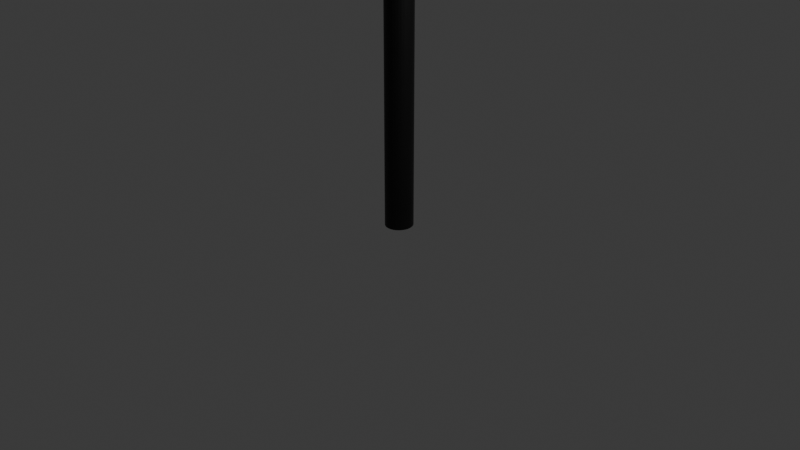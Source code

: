 # Source: SignColumn.blend  (saved by Blender 4.4.32; exported with 4.5.12 LTS)
import bpy
from mathutils import Matrix  # noqa: F401  (used for matrix-valued properties, if any)

bpy.ops.wm.read_factory_settings(use_empty=True)
scene = bpy.context.scene
scene.name = 'Scene'

# ---- collections
col_collection = bpy.data.collections.new('Collection'); scene.collection.children.link(col_collection)

# ---- materials (node trees are filled in below, after node groups)
mat_material_001 = bpy.data.materials.new('Material.001')
mat_material_002 = bpy.data.materials.new('Material.002')

# ---- material node trees
mat_material_001.use_nodes = True; mat_material_001.node_tree.nodes.clear()
_N = mat_material_001.node_tree.nodes; _L = mat_material_001.node_tree.links
n0 = _N.new('ShaderNodeBsdfPrincipled'); n0.name = 'Principled BSDF'; n0.location = (10, 300)
n0.inputs[0].default_value = (0.0, 0.0, 0.0, 1.0)
n1 = _N.new('ShaderNodeOutputMaterial'); n1.name = 'Material Output'; n1.location = (300, 300)
_L.new(n0.outputs[0], n1.inputs[0])
n1.is_active_output = True
mat_material_002.use_nodes = True; mat_material_002.node_tree.nodes.clear()
_N = mat_material_002.node_tree.nodes; _L = mat_material_002.node_tree.links
n0 = _N.new('ShaderNodeBsdfPrincipled'); n0.name = 'Principled BSDF'; n0.location = (10, 300)
n1 = _N.new('ShaderNodeOutputMaterial'); n1.name = 'Material Output'; n1.location = (300, 300)
_L.new(n0.outputs[0], n1.inputs[0])
n1.is_active_output = True

# ---- world
world_world = bpy.data.worlds.new('World'); scene.world = world_world
world_world.use_nodes = True; world_world.node_tree.nodes.clear()
_N = world_world.node_tree.nodes; _L = world_world.node_tree.links
n0 = _N.new('ShaderNodeOutputWorld'); n0.name = 'World Output'; n0.location = (300, 300)
n1 = _N.new('ShaderNodeBackground'); n1.name = 'Background'; n1.location = (10, 300)
n1.inputs[0].default_value = (0.05088, 0.05088, 0.05088, 1.0)
_L.new(n1.outputs[0], n0.inputs[0])
n0.is_active_output = True
world_world.color = (0.05088, 0.05088, 0.05088)
world_world.sun_shadow_jitter_overblur = 0.0

# ---- cameras
cam_camera = bpy.data.cameras.new('Camera')
cam_camera.clip_end = 100.0
cam_camera.ortho_scale = 7.314

# ---- lights
light_light = bpy.data.lights.new('Light', 'POINT')
light_light.energy = 1000.0
light_light.shadow_soft_size = 0.1

# ---- meshes
me_cylinder = bpy.data.meshes.new('Cylinder')
me_cylinder.from_pydata([(0.0, 1.0, -1.0), (0.0, 1.0, 1.0), (0.1951, 0.9808, -1.0), (0.1951, 0.9808, 1.0), (0.3827, 0.9239, -1.0), (0.3827, 0.9239, 1.0), (0.5556, 0.8315, -1.0), (0.5556, 0.8315, 1.0), (0.7071, 0.7071, -1.0), (0.7071, 0.7071, 1.0), (0.8315, 0.5556, -1.0), (0.8315, 0.5556, 1.0), (0.9239, 0.3827, -1.0), (0.9239, 0.3827, 1.0), (0.9808, 0.1951, -1.0), (0.9808, 0.1951, 1.0), (1.0, 0.0, -1.0), (1.0, 0.0, 1.0), (0.9808, -0.1951, -1.0), (0.9808, -0.1951, 1.0), (0.9239, -0.3827, -1.0), (0.9239, -0.3827, 1.0), (0.8315, -0.5556, -1.0), (0.8315, -0.5556, 1.0), (0.7071, -0.7071, -1.0), (0.7071, -0.7071, 1.0), (0.5556, -0.8315, -1.0), (0.5556, -0.8315, 1.0), (0.3827, -0.9239, -1.0), (0.3827, -0.9239, 1.0), (0.1951, -0.9808, -1.0), (0.1951, -0.9808, 1.0), (0.0, -1.0, -1.0), (0.0, -1.0, 1.0), (-0.1951, -0.9808, -1.0), (-0.1951, -0.9808, 1.0), (-0.3827, -0.9239, -1.0), (-0.3827, -0.9239, 1.0), (-0.5556, -0.8315, -1.0), (-0.5556, -0.8315, 1.0), (-0.7071, -0.7071, -1.0), (-0.7071, -0.7071, 1.0), (-0.8315, -0.5556, -1.0), (-0.8315, -0.5556, 1.0), (-0.9239, -0.3827, -1.0), (-0.9239, -0.3827, 1.0), (-0.9808, -0.1951, -1.0), (-0.9808, -0.1951, 1.0), (-1.0, 0.0, -1.0), (-1.0, 0.0, 1.0), (-0.9808, 0.1951, -1.0), (-0.9808, 0.1951, 1.0), (-0.9239, 0.3827, -1.0), (-0.9239, 0.3827, 1.0), (-0.8315, 0.5556, -1.0), (-0.8315, 0.5556, 1.0), (-0.7071, 0.7071, -1.0), (-0.7071, 0.7071, 1.0), (-0.5556, 0.8315, -1.0), (-0.5556, 0.8315, 1.0), (-0.3827, 0.9239, -1.0), (-0.3827, 0.9239, 1.0), (-0.1951, 0.9808, -1.0), (-0.1951, 0.9808, 1.0)], [], [(0, 1, 3, 2), (2, 3, 5, 4), (4, 5, 7, 6), (6, 7, 9, 8), (8, 9, 11, 10), (10, 11, 13, 12), (12, 13, 15, 14), (14, 15, 17, 16), (16, 17, 19, 18), (18, 19, 21, 20), (20, 21, 23, 22), (22, 23, 25, 24), (24, 25, 27, 26), (26, 27, 29, 28), (28, 29, 31, 30), (30, 31, 33, 32), (32, 33, 35, 34), (34, 35, 37, 36), (36, 37, 39, 38), (38, 39, 41, 40), (40, 41, 43, 42), (42, 43, 45, 44), (44, 45, 47, 46), (46, 47, 49, 48), (48, 49, 51, 50), (50, 51, 53, 52), (52, 53, 55, 54), (54, 55, 57, 56), (56, 57, 59, 58), (58, 59, 61, 60), (3, 1, 63, 61, 59, 57, 55, 53, 51, 49, 47, 45, 43, 41, 39, 37, 35, 33, 31, 29, 27, 25, 23, 21, 19, 17, 15, 13, 11, 9, 7, 5), (60, 61, 63, 62), (62, 63, 1, 0), (0, 2, 4, 6, 8, 10, 12, 14, 16, 18, 20, 22, 24, 26, 28, 30, 32, 34, 36, 38, 40, 42, 44, 46, 48, 50, 52, 54, 56, 58, 60, 62)])
_uv = me_cylinder.uv_layers.new(name='UVMap')
_uv.uv.foreach_set('vector', [1.0, 0.5, 1.0, 1.0, 0.9688, 1.0, 0.9688, 0.5, 0.9688, 0.5, 0.9688, 1.0, 0.9375, 1.0, 0.9375, 0.5, 0.9375, 0.5, 0.9375, 1.0, 0.9062, 1.0, 0.9062, 0.5, 0.9062, 0.5, 0.9062, 1.0, 0.875, 1.0, 0.875, 0.5, 0.875, 0.5, 0.875, 1.0, 0.8438, 1.0, 0.8438, 0.5, 0.8438, 0.5, 0.8438, 1.0, 0.8125, 1.0, 0.8125, 0.5, 0.8125, 0.5, 0.8125, 1.0, 0.7812, 1.0, 0.7812, 0.5, 0.7812, 0.5, 0.7812, 1.0, 0.75, 1.0, 0.75, 0.5, 0.75, 0.5, 0.75, 1.0, 0.7188, 1.0, 0.7188, 0.5, 0.7188, 0.5, 0.7188, 1.0, 0.6875, 1.0, 0.6875, 0.5, 0.6875, 0.5, 0.6875, 1.0, 0.6562, 1.0, 0.6562, 0.5, 0.6562, 0.5, 0.6562, 1.0, 0.625, 1.0, 0.625, 0.5, 0.625, 0.5, 0.625, 1.0, 0.5938, 1.0, 0.5938, 0.5, 0.5938, 0.5, 0.5938, 1.0, 0.5625, 1.0, 0.5625, 0.5, 0.5625, 0.5, 0.5625, 1.0, 0.5312, 1.0, 0.5312, 0.5, 0.5312, 0.5, 0.5312, 1.0, 0.5, 1.0, 0.5, 0.5, 0.5, 0.5, 0.5, 1.0, 0.4688, 1.0, 0.4688, 0.5, 0.4688, 0.5, 0.4688, 1.0, 0.4375, 1.0, 0.4375, 0.5, 0.4375, 0.5, 0.4375, 1.0, 0.4062, 1.0, 0.4062, 0.5, 0.4062, 0.5, 0.4062, 1.0, 0.375, 1.0, 0.375, 0.5, 0.375, 0.5, 0.375, 1.0, 0.3438, 1.0, 0.3438, 0.5, 0.3438, 0.5, 0.3438, 1.0, 0.3125, 1.0, 0.3125, 0.5, 0.3125, 0.5, 0.3125, 1.0, 0.2812, 1.0, 0.2812, 0.5, 0.2812, 0.5, 0.2812, 1.0, 0.25, 1.0, 0.25, 0.5, 0.25, 0.5, 0.25, 1.0, 0.2188, 1.0, 0.2188, 0.5, 0.2188, 0.5, 0.2188, 1.0, 0.1875, 1.0, 0.1875, 0.5, 0.1875, 0.5, 0.1875, 1.0, 0.1562, 1.0, 0.1562, 0.5, 0.1562, 0.5, 0.1562, 1.0, 0.125, 1.0, 0.125, 0.5, 0.125, 0.5, 0.125, 1.0, 0.09375, 1.0, 0.09375, 0.5, 0.09375, 0.5, 0.09375, 1.0, 0.0625, 1.0, 0.0625, 0.5, 0.2968, 0.4854, 0.25, 0.49, 0.2032, 0.4854, 0.1582, 0.4717, 0.1167, 0.4496, 0.08029, 0.4197, 0.05045, 0.3833, 0.02827, 0.3418, 0.01461, 0.2968, 0.01, 0.25, 0.01461, 0.2032, 0.02827, 0.1582, 0.05045, 0.1167, 0.08029, 0.08029, 0.1167, 0.05045, 0.1582, 0.02827, 0.2032, 0.01461, 0.25, 0.01, 0.2968, 0.01461, 0.3418, 0.02827, 0.3833, 0.05045, 0.4197, 0.08029, 0.4496, 0.1167, 0.4717, 0.1582, 0.4854, 0.2032, 0.49, 0.25, 0.4854, 0.2968, 0.4717, 0.3418, 0.4496, 0.3833, 0.4197, 0.4197, 0.3833, 0.4496, 0.3418, 0.4717, 0.0625, 0.5, 0.0625, 1.0, 0.03125, 1.0, 0.03125, 0.5, 0.03125, 0.5, 0.03125, 1.0, 0.0, 1.0, 0.0, 0.5, 0.75, 0.49, 0.7968, 0.4854, 0.8418, 0.4717, 0.8833, 0.4496, 0.9197, 0.4197, 0.9496, 0.3833, 0.9717, 0.3418, 0.9854, 0.2968, 0.99, 0.25, 0.9854, 0.2032, 0.9717, 0.1582, 0.9496, 0.1167, 0.9197, 0.08029, 0.8833, 0.05045, 0.8418, 0.02827, 0.7968, 0.01461, 0.75, 0.01, 0.7032, 0.01461, 0.6582, 0.02827, 0.6167, 0.05045, 0.5803, 0.08029, 0.5504, 0.1167, 0.5283, 0.1582, 0.5146, 0.2032, 0.51, 0.25, 0.5146, 0.2968, 0.5283, 0.3418, 0.5504, 0.3833, 0.5803, 0.4197, 0.6167, 0.4496, 0.6582, 0.4717, 0.7032, 0.4854])
me_cylinder.materials.append(mat_material_001)
me_cylinder.update()
me_cube_001 = bpy.data.meshes.new('Cube.001')
me_cube_001.from_pydata([(-1.0, -1.0, -1.0), (-1.0, -1.0, 1.0), (-1.0, 1.0, -1.0), (-1.0, 1.0, 1.0), (1.0, -1.0, -1.0), (1.0, -1.0, 1.0), (1.0, 1.0, -1.0), (1.0, 1.0, 1.0)], [], [(0, 1, 3, 2), (2, 3, 7, 6), (6, 7, 5, 4), (4, 5, 1, 0), (2, 6, 4, 0), (7, 3, 1, 5)])
_uv = me_cube_001.uv_layers.new(name='UVMap')
_uv.uv.foreach_set('vector', [0.375, 0.0, 0.625, 0.0, 0.625, 0.25, 0.375, 0.25, 0.375, 0.25, 0.625, 0.25, 0.625, 0.5, 0.375, 0.5, 0.375, 0.5, 0.625, 0.5, 0.625, 0.75, 0.375, 0.75, 0.375, 0.75, 0.625, 0.75, 0.625, 1.0, 0.375, 1.0, 0.125, 0.5, 0.375, 0.5, 0.375, 0.75, 0.125, 0.75, 0.625, 0.5, 0.875, 0.5, 0.875, 0.75, 0.625, 0.75])
me_cube_001.update()
me_cube_002 = bpy.data.meshes.new('Cube.002')
me_cube_002.from_pydata([(-1.0, -1.0, -1.0), (-1.0, -1.0, 1.0), (-1.0, 1.0, -1.0), (-1.0, 1.0, 1.0), (1.0, -1.0, -1.0), (1.0, -1.0, 1.0), (1.0, 1.0, -1.0), (1.0, 1.0, 1.0)], [], [(0, 1, 3, 2), (2, 3, 7, 6), (6, 7, 5, 4), (4, 5, 1, 0), (2, 6, 4, 0), (7, 3, 1, 5)])
_uv = me_cube_002.uv_layers.new(name='UVMap')
_uv.uv.foreach_set('vector', [0.375, 0.0, 0.625, 0.0, 0.625, 0.25, 0.375, 0.25, 0.375, 0.25, 0.625, 0.25, 0.625, 0.5, 0.375, 0.5, 0.375, 0.5, 0.625, 0.5, 0.625, 0.75, 0.375, 0.75, 0.375, 0.75, 0.625, 0.75, 0.625, 1.0, 0.375, 1.0, 0.125, 0.5, 0.375, 0.5, 0.375, 0.75, 0.125, 0.75, 0.625, 0.5, 0.875, 0.5, 0.875, 0.75, 0.625, 0.75])
me_cube_002.materials.append(mat_material_002)
me_cube_002.update()

# ---- objects
ob_light = bpy.data.objects.new('Light', light_light)
ob_camera = bpy.data.objects.new('Camera', cam_camera)
ob_cylinder = bpy.data.objects.new('Cylinder', me_cylinder)
ob_cube = bpy.data.objects.new('Cube', me_cube_001)
ob_cube_001 = bpy.data.objects.new('Cube.001', me_cube_002)

# ---- transforms, parenting, visibility, modifiers, constraints
ob_light.location = (4.076, 1.005, 5.904)
ob_light.rotation_euler = (0.6503, 0.05522, 1.866)
ob_light.lock_rotations_4d = False
ob_light.empty_display_type = 'ARROWS'
ob_light.color = (0.0, 0.0, 0.0, 0.0)
ob_light.lineart.crease_threshold = 0.0
ob_camera.location = (7.359, -6.926, 4.958)
ob_camera.rotation_euler = (1.109, 0.0, 0.8149)
ob_camera.lock_rotations_4d = False
ob_camera.empty_display_type = 'ARROWS'
ob_camera.color = (0.0, 0.0, 0.0, 0.0)
ob_camera.display_type = 'WIRE'
ob_camera.lineart.crease_threshold = 0.0
ob_cylinder.location = (0.0, 0.0, 4.068)
ob_cylinder.scale = (0.1434, 0.148, 4.127)
ob_cube.location = (0.0, 1.545, 6.761)
ob_cube.scale = (0.04535, 1.425, 0.7225)
ob_cube_001.location = (0.01753, 1.542, 3.643)
ob_cube_001.scale = (0.04535, 1.425, 0.7225)

# ---- collection membership
col_collection.objects.link(ob_light)
col_collection.objects.link(ob_camera)
col_collection.objects.link(ob_cylinder)
col_collection.objects.link(ob_cube)
col_collection.objects.link(ob_cube_001)

# ---- scene / render settings (as saved in the file)
scene.camera = ob_camera
scene.frame_start = 1; scene.frame_end = 250; scene.frame_set(1)
scene.render.engine = 'BLENDER_EEVEE_NEXT'
bpy.context.view_layer.update()
